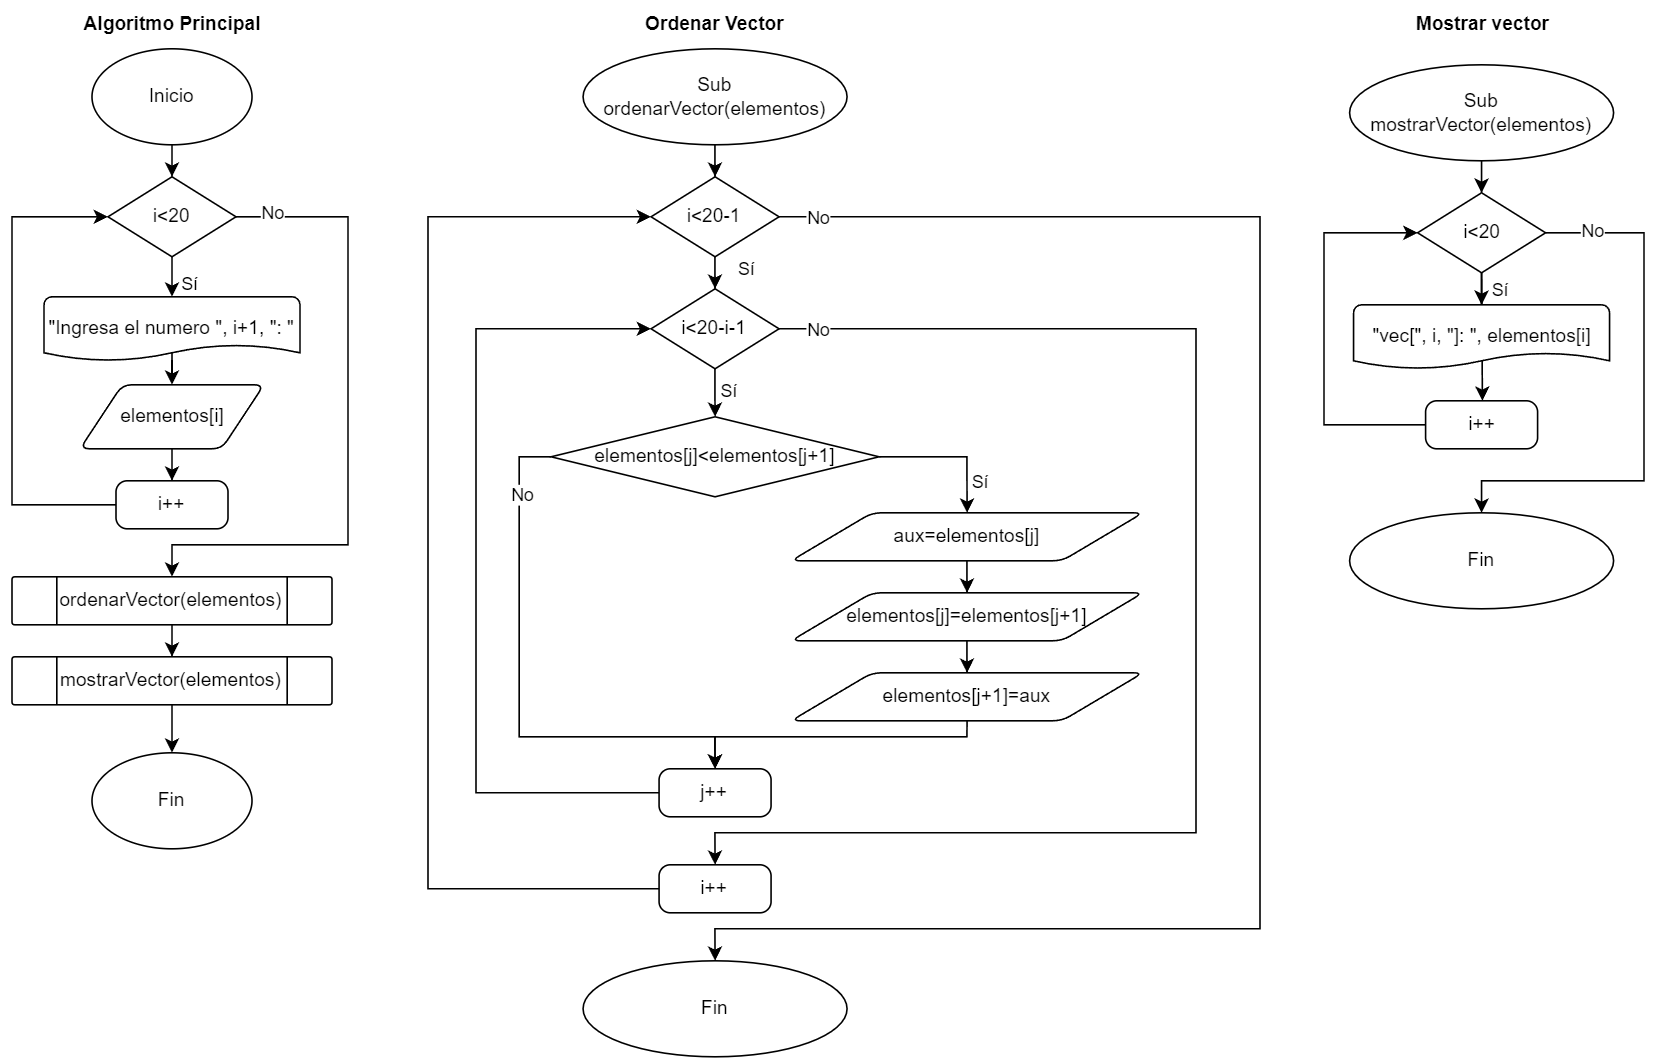

The diagram above was exported from draw.io. Its source (the exported page's mxGraphModel, read from the mxfile embedded in the PNG):
<mxGraphModel dx="1750" dy="927" grid="1" gridSize="10" guides="1" tooltips="1" connect="1" arrows="1" fold="1" page="1" pageScale="1" pageWidth="827" pageHeight="1169" math="0" shadow="0">
  <root>
    <mxCell id="0" />
    <mxCell id="1" parent="0" />
    <mxCell id="-ethHk-wZbCGxGiRy9Sq-1" value="&lt;b&gt;Algoritmo Principal&lt;/b&gt;" style="text;html=1;align=center;verticalAlign=middle;resizable=0;points=[];autosize=1;strokeColor=none;fillColor=none;" parent="1" vertex="1">
      <mxGeometry x="95" y="20" width="130" height="30" as="geometry" />
    </mxCell>
    <mxCell id="-ethHk-wZbCGxGiRy9Sq-2" value="Inicio" style="strokeWidth=1;html=1;shape=mxgraph.flowchart.start_1;whiteSpace=wrap;" parent="1" vertex="1">
      <mxGeometry x="110" y="50" width="100" height="60" as="geometry" />
    </mxCell>
    <mxCell id="-ethHk-wZbCGxGiRy9Sq-5" value="Fin" style="strokeWidth=1;html=1;shape=mxgraph.flowchart.start_1;whiteSpace=wrap;" parent="1" vertex="1">
      <mxGeometry x="110" y="490" width="100" height="60" as="geometry" />
    </mxCell>
    <mxCell id="BSf4m8hW3d8QjsjjichQ-4" style="edgeStyle=orthogonalEdgeStyle;rounded=0;orthogonalLoop=1;jettySize=auto;html=1;entryX=0.5;entryY=0;entryDx=0;entryDy=0;" parent="1" source="-ethHk-wZbCGxGiRy9Sq-6" target="5HgGhyI18loC0fYV0wvq-4" edge="1">
      <mxGeometry relative="1" as="geometry">
        <Array as="points">
          <mxPoint x="270" y="155" />
          <mxPoint x="270" y="360" />
          <mxPoint x="160" y="360" />
        </Array>
      </mxGeometry>
    </mxCell>
    <mxCell id="BSf4m8hW3d8QjsjjichQ-5" value="No" style="edgeLabel;html=1;align=center;verticalAlign=middle;resizable=0;points=[];" parent="BSf4m8hW3d8QjsjjichQ-4" vertex="1" connectable="0">
      <mxGeometry x="-0.8897" y="3" relative="1" as="geometry">
        <mxPoint as="offset" />
      </mxGeometry>
    </mxCell>
    <mxCell id="-ethHk-wZbCGxGiRy9Sq-6" value="i&amp;lt;20" style="strokeWidth=1;html=1;shape=mxgraph.flowchart.decision;whiteSpace=wrap;" parent="1" vertex="1">
      <mxGeometry x="120" y="130" width="80" height="50" as="geometry" />
    </mxCell>
    <mxCell id="-ethHk-wZbCGxGiRy9Sq-7" style="edgeStyle=orthogonalEdgeStyle;rounded=0;orthogonalLoop=1;jettySize=auto;html=1;entryX=0.5;entryY=0;entryDx=0;entryDy=0;entryPerimeter=0;" parent="1" source="-ethHk-wZbCGxGiRy9Sq-2" target="-ethHk-wZbCGxGiRy9Sq-6" edge="1">
      <mxGeometry relative="1" as="geometry" />
    </mxCell>
    <mxCell id="_B34YBbl9dhEDlcdZoR3-2" style="edgeStyle=orthogonalEdgeStyle;rounded=0;orthogonalLoop=1;jettySize=auto;html=1;entryX=0.5;entryY=0;entryDx=0;entryDy=0;exitX=0.5;exitY=0;exitDx=0;exitDy=0;exitPerimeter=0;" parent="1" source="-ethHk-wZbCGxGiRy9Sq-8" target="-ethHk-wZbCGxGiRy9Sq-10" edge="1">
      <mxGeometry relative="1" as="geometry">
        <Array as="points">
          <mxPoint x="160" y="230" />
          <mxPoint x="160" y="230" />
        </Array>
      </mxGeometry>
    </mxCell>
    <mxCell id="-ethHk-wZbCGxGiRy9Sq-8" value="&quot;Ingresa el numero &quot;, i+1, &quot;: &quot;" style="strokeWidth=1;html=1;shape=mxgraph.flowchart.document2;whiteSpace=wrap;size=0.25;" parent="1" vertex="1">
      <mxGeometry x="80" y="205" width="160" height="40" as="geometry" />
    </mxCell>
    <mxCell id="-ethHk-wZbCGxGiRy9Sq-9" style="edgeStyle=orthogonalEdgeStyle;rounded=0;orthogonalLoop=1;jettySize=auto;html=1;entryX=0.5;entryY=0;entryDx=0;entryDy=0;entryPerimeter=0;" parent="1" source="-ethHk-wZbCGxGiRy9Sq-6" target="-ethHk-wZbCGxGiRy9Sq-8" edge="1">
      <mxGeometry relative="1" as="geometry" />
    </mxCell>
    <mxCell id="BSf4m8hW3d8QjsjjichQ-2" value="Sí" style="edgeLabel;html=1;align=center;verticalAlign=middle;resizable=0;points=[];" parent="-ethHk-wZbCGxGiRy9Sq-9" vertex="1" connectable="0">
      <mxGeometry x="0.523" y="2" relative="1" as="geometry">
        <mxPoint x="8" y="4" as="offset" />
      </mxGeometry>
    </mxCell>
    <mxCell id="5HgGhyI18loC0fYV0wvq-2" style="edgeStyle=orthogonalEdgeStyle;rounded=0;orthogonalLoop=1;jettySize=auto;html=1;entryX=0.5;entryY=0;entryDx=0;entryDy=0;" parent="1" source="-ethHk-wZbCGxGiRy9Sq-10" target="5HgGhyI18loC0fYV0wvq-1" edge="1">
      <mxGeometry relative="1" as="geometry" />
    </mxCell>
    <mxCell id="-ethHk-wZbCGxGiRy9Sq-10" value="elementos[i]" style="shape=parallelogram;html=1;strokeWidth=1;perimeter=parallelogramPerimeter;whiteSpace=wrap;rounded=1;arcSize=12;size=0.23;" parent="1" vertex="1">
      <mxGeometry x="102.5" y="260" width="115" height="40" as="geometry" />
    </mxCell>
    <mxCell id="5HgGhyI18loC0fYV0wvq-1" value="i++" style="rounded=1;whiteSpace=wrap;html=1;absoluteArcSize=1;arcSize=14;strokeWidth=1;" parent="1" vertex="1">
      <mxGeometry x="125" y="320" width="70" height="30" as="geometry" />
    </mxCell>
    <mxCell id="MM3P6vXp_0hRo2LyiTEJ-3" style="edgeStyle=orthogonalEdgeStyle;rounded=0;orthogonalLoop=1;jettySize=auto;html=1;entryX=0.5;entryY=0;entryDx=0;entryDy=0;" parent="1" source="5HgGhyI18loC0fYV0wvq-4" target="MM3P6vXp_0hRo2LyiTEJ-2" edge="1">
      <mxGeometry relative="1" as="geometry" />
    </mxCell>
    <mxCell id="5HgGhyI18loC0fYV0wvq-4" value="ordenarVector(elementos)" style="verticalLabelPosition=middle;verticalAlign=middle;html=1;shape=process;whiteSpace=wrap;rounded=1;size=0.14;arcSize=6;strokeWidth=1;gradientColor=default;fillColor=none;fontSize=12;labelPosition=center;align=center;spacing=2;" parent="1" vertex="1">
      <mxGeometry x="60" y="380" width="200" height="30" as="geometry" />
    </mxCell>
    <mxCell id="MM3P6vXp_0hRo2LyiTEJ-2" value="mostrarVector(elementos)" style="verticalLabelPosition=middle;verticalAlign=middle;html=1;shape=process;whiteSpace=wrap;rounded=1;size=0.14;arcSize=6;strokeWidth=1;gradientColor=default;fillColor=none;fontSize=12;labelPosition=center;align=center;spacing=2;" parent="1" vertex="1">
      <mxGeometry x="60" y="430" width="200" height="30" as="geometry" />
    </mxCell>
    <mxCell id="MM3P6vXp_0hRo2LyiTEJ-4" style="edgeStyle=orthogonalEdgeStyle;rounded=0;orthogonalLoop=1;jettySize=auto;html=1;entryX=0.5;entryY=0;entryDx=0;entryDy=0;entryPerimeter=0;" parent="1" source="MM3P6vXp_0hRo2LyiTEJ-2" target="-ethHk-wZbCGxGiRy9Sq-5" edge="1">
      <mxGeometry relative="1" as="geometry" />
    </mxCell>
    <mxCell id="MM3P6vXp_0hRo2LyiTEJ-5" value="&lt;b&gt;Ordenar Vector&lt;/b&gt;" style="text;html=1;align=center;verticalAlign=middle;resizable=0;points=[];autosize=1;strokeColor=none;fillColor=none;" parent="1" vertex="1">
      <mxGeometry x="444.42" y="20" width="110" height="30" as="geometry" />
    </mxCell>
    <mxCell id="JGh0f-JpnLsbT5izu5oz-1" value="Sub&lt;br&gt;ordenarVector(elementos)" style="strokeWidth=1;html=1;shape=mxgraph.flowchart.start_1;whiteSpace=wrap;" parent="1" vertex="1">
      <mxGeometry x="416.92" y="50" width="165" height="60" as="geometry" />
    </mxCell>
    <mxCell id="BSf4m8hW3d8QjsjjichQ-1" value="i&amp;lt;20-1" style="strokeWidth=1;html=1;shape=mxgraph.flowchart.decision;whiteSpace=wrap;" parent="1" vertex="1">
      <mxGeometry x="459.42" y="130" width="80" height="50" as="geometry" />
    </mxCell>
    <mxCell id="BSf4m8hW3d8QjsjjichQ-3" style="edgeStyle=orthogonalEdgeStyle;rounded=0;orthogonalLoop=1;jettySize=auto;html=1;entryX=0;entryY=0.5;entryDx=0;entryDy=0;entryPerimeter=0;" parent="1" source="5HgGhyI18loC0fYV0wvq-1" target="-ethHk-wZbCGxGiRy9Sq-6" edge="1">
      <mxGeometry relative="1" as="geometry">
        <Array as="points">
          <mxPoint x="60" y="335" />
          <mxPoint x="60" y="155" />
        </Array>
      </mxGeometry>
    </mxCell>
    <mxCell id="BSf4m8hW3d8QjsjjichQ-6" style="edgeStyle=orthogonalEdgeStyle;rounded=0;orthogonalLoop=1;jettySize=auto;html=1;entryX=0.5;entryY=0;entryDx=0;entryDy=0;entryPerimeter=0;" parent="1" source="JGh0f-JpnLsbT5izu5oz-1" target="BSf4m8hW3d8QjsjjichQ-1" edge="1">
      <mxGeometry relative="1" as="geometry" />
    </mxCell>
    <mxCell id="hixFcsoNpyqj0RqTeG0d-4" style="edgeStyle=orthogonalEdgeStyle;rounded=0;orthogonalLoop=1;jettySize=auto;html=1;entryX=0.5;entryY=0;entryDx=0;entryDy=0;" parent="1" source="BSf4m8hW3d8QjsjjichQ-7" target="hixFcsoNpyqj0RqTeG0d-3" edge="1">
      <mxGeometry relative="1" as="geometry">
        <Array as="points">
          <mxPoint x="799.92" y="225" />
          <mxPoint x="799.92" y="540" />
          <mxPoint x="498.92" y="540" />
        </Array>
      </mxGeometry>
    </mxCell>
    <mxCell id="hixFcsoNpyqj0RqTeG0d-6" value="No" style="edgeLabel;html=1;align=center;verticalAlign=middle;resizable=0;points=[];" parent="hixFcsoNpyqj0RqTeG0d-4" vertex="1" connectable="0">
      <mxGeometry x="-0.948" y="-3" relative="1" as="geometry">
        <mxPoint y="-3" as="offset" />
      </mxGeometry>
    </mxCell>
    <mxCell id="BSf4m8hW3d8QjsjjichQ-7" value="i&amp;lt;20-i-1" style="strokeWidth=1;html=1;shape=mxgraph.flowchart.decision;whiteSpace=wrap;" parent="1" vertex="1">
      <mxGeometry x="459.42" y="200" width="80" height="50" as="geometry" />
    </mxCell>
    <mxCell id="BSf4m8hW3d8QjsjjichQ-8" style="edgeStyle=orthogonalEdgeStyle;rounded=0;orthogonalLoop=1;jettySize=auto;html=1;entryX=0.5;entryY=0;entryDx=0;entryDy=0;entryPerimeter=0;" parent="1" source="BSf4m8hW3d8QjsjjichQ-1" target="BSf4m8hW3d8QjsjjichQ-7" edge="1">
      <mxGeometry relative="1" as="geometry" />
    </mxCell>
    <mxCell id="BSf4m8hW3d8QjsjjichQ-9" value="Sí" style="edgeLabel;html=1;align=center;verticalAlign=middle;resizable=0;points=[];" parent="BSf4m8hW3d8QjsjjichQ-8" vertex="1" connectable="0">
      <mxGeometry x="0.5645" y="-2" relative="1" as="geometry">
        <mxPoint x="21" as="offset" />
      </mxGeometry>
    </mxCell>
    <mxCell id="BSf4m8hW3d8QjsjjichQ-21" style="edgeStyle=orthogonalEdgeStyle;rounded=0;orthogonalLoop=1;jettySize=auto;html=1;entryX=0.5;entryY=0;entryDx=0;entryDy=0;exitX=1;exitY=0.5;exitDx=0;exitDy=0;exitPerimeter=0;" parent="1" source="BSf4m8hW3d8QjsjjichQ-10" target="BSf4m8hW3d8QjsjjichQ-16" edge="1">
      <mxGeometry relative="1" as="geometry" />
    </mxCell>
    <mxCell id="BSf4m8hW3d8QjsjjichQ-26" value="Sí" style="edgeLabel;html=1;align=center;verticalAlign=middle;resizable=0;points=[];" parent="BSf4m8hW3d8QjsjjichQ-21" vertex="1" connectable="0">
      <mxGeometry x="0.581" y="-1" relative="1" as="geometry">
        <mxPoint x="8" y="-2" as="offset" />
      </mxGeometry>
    </mxCell>
    <mxCell id="BSf4m8hW3d8QjsjjichQ-27" style="edgeStyle=orthogonalEdgeStyle;rounded=0;orthogonalLoop=1;jettySize=auto;html=1;entryX=0.5;entryY=0;entryDx=0;entryDy=0;exitX=0;exitY=0.5;exitDx=0;exitDy=0;exitPerimeter=0;" parent="1" source="BSf4m8hW3d8QjsjjichQ-10" target="BSf4m8hW3d8QjsjjichQ-24" edge="1">
      <mxGeometry relative="1" as="geometry">
        <Array as="points">
          <mxPoint x="376.92" y="305" />
          <mxPoint x="376.92" y="480" />
          <mxPoint x="499.92" y="480" />
        </Array>
      </mxGeometry>
    </mxCell>
    <mxCell id="BSf4m8hW3d8QjsjjichQ-29" value="No" style="edgeLabel;html=1;align=center;verticalAlign=middle;resizable=0;points=[];" parent="BSf4m8hW3d8QjsjjichQ-27" vertex="1" connectable="0">
      <mxGeometry x="-0.7422" y="1" relative="1" as="geometry">
        <mxPoint as="offset" />
      </mxGeometry>
    </mxCell>
    <mxCell id="BSf4m8hW3d8QjsjjichQ-10" value="elementos[j]&amp;lt;elementos[j+1]" style="strokeWidth=1;html=1;shape=mxgraph.flowchart.decision;whiteSpace=wrap;" parent="1" vertex="1">
      <mxGeometry x="396.92" y="280" width="205" height="50" as="geometry" />
    </mxCell>
    <mxCell id="BSf4m8hW3d8QjsjjichQ-11" style="edgeStyle=orthogonalEdgeStyle;rounded=0;orthogonalLoop=1;jettySize=auto;html=1;entryX=0.5;entryY=0;entryDx=0;entryDy=0;entryPerimeter=0;" parent="1" source="BSf4m8hW3d8QjsjjichQ-7" target="BSf4m8hW3d8QjsjjichQ-10" edge="1">
      <mxGeometry relative="1" as="geometry" />
    </mxCell>
    <mxCell id="BSf4m8hW3d8QjsjjichQ-12" value="Sí" style="edgeLabel;html=1;align=center;verticalAlign=middle;resizable=0;points=[];" parent="BSf4m8hW3d8QjsjjichQ-11" vertex="1" connectable="0">
      <mxGeometry x="0.3283" y="2" relative="1" as="geometry">
        <mxPoint x="6" as="offset" />
      </mxGeometry>
    </mxCell>
    <mxCell id="BSf4m8hW3d8QjsjjichQ-22" style="edgeStyle=orthogonalEdgeStyle;rounded=0;orthogonalLoop=1;jettySize=auto;html=1;entryX=0.5;entryY=0;entryDx=0;entryDy=0;" parent="1" source="BSf4m8hW3d8QjsjjichQ-16" target="BSf4m8hW3d8QjsjjichQ-19" edge="1">
      <mxGeometry relative="1" as="geometry" />
    </mxCell>
    <mxCell id="BSf4m8hW3d8QjsjjichQ-16" value="aux=elementos[j]" style="shape=parallelogram;html=1;strokeWidth=1;perimeter=parallelogramPerimeter;whiteSpace=wrap;rounded=1;arcSize=12;size=0.23;" parent="1" vertex="1">
      <mxGeometry x="546.92" y="340" width="220" height="30" as="geometry" />
    </mxCell>
    <mxCell id="BSf4m8hW3d8QjsjjichQ-23" style="edgeStyle=orthogonalEdgeStyle;rounded=0;orthogonalLoop=1;jettySize=auto;html=1;entryX=0.5;entryY=0;entryDx=0;entryDy=0;" parent="1" source="BSf4m8hW3d8QjsjjichQ-19" target="BSf4m8hW3d8QjsjjichQ-20" edge="1">
      <mxGeometry relative="1" as="geometry" />
    </mxCell>
    <mxCell id="BSf4m8hW3d8QjsjjichQ-19" value="elementos[j]=elementos[j+1]" style="shape=parallelogram;html=1;strokeWidth=1;perimeter=parallelogramPerimeter;whiteSpace=wrap;rounded=1;arcSize=12;size=0.23;" parent="1" vertex="1">
      <mxGeometry x="546.92" y="390" width="220" height="30" as="geometry" />
    </mxCell>
    <mxCell id="BSf4m8hW3d8QjsjjichQ-28" style="edgeStyle=orthogonalEdgeStyle;rounded=0;orthogonalLoop=1;jettySize=auto;html=1;entryX=0.5;entryY=0;entryDx=0;entryDy=0;exitX=0.5;exitY=1;exitDx=0;exitDy=0;" parent="1" source="BSf4m8hW3d8QjsjjichQ-20" target="BSf4m8hW3d8QjsjjichQ-24" edge="1">
      <mxGeometry relative="1" as="geometry">
        <Array as="points">
          <mxPoint x="656.92" y="480" />
          <mxPoint x="499.92" y="480" />
        </Array>
      </mxGeometry>
    </mxCell>
    <mxCell id="BSf4m8hW3d8QjsjjichQ-20" value="elementos[j+1]=aux" style="shape=parallelogram;html=1;strokeWidth=1;perimeter=parallelogramPerimeter;whiteSpace=wrap;rounded=1;arcSize=12;size=0.23;" parent="1" vertex="1">
      <mxGeometry x="546.92" y="440" width="220" height="30" as="geometry" />
    </mxCell>
    <mxCell id="BSf4m8hW3d8QjsjjichQ-24" value="j++" style="rounded=1;whiteSpace=wrap;html=1;absoluteArcSize=1;arcSize=14;strokeWidth=1;" parent="1" vertex="1">
      <mxGeometry x="464.42" y="500" width="70" height="30" as="geometry" />
    </mxCell>
    <mxCell id="hixFcsoNpyqj0RqTeG0d-2" style="edgeStyle=orthogonalEdgeStyle;rounded=0;orthogonalLoop=1;jettySize=auto;html=1;entryX=0;entryY=0.5;entryDx=0;entryDy=0;entryPerimeter=0;" parent="1" source="BSf4m8hW3d8QjsjjichQ-24" target="BSf4m8hW3d8QjsjjichQ-7" edge="1">
      <mxGeometry relative="1" as="geometry">
        <Array as="points">
          <mxPoint x="349.92" y="515" />
          <mxPoint x="349.92" y="225" />
        </Array>
      </mxGeometry>
    </mxCell>
    <mxCell id="hixFcsoNpyqj0RqTeG0d-3" value="i++" style="rounded=1;whiteSpace=wrap;html=1;absoluteArcSize=1;arcSize=14;strokeWidth=1;" parent="1" vertex="1">
      <mxGeometry x="464.42" y="560" width="70" height="30" as="geometry" />
    </mxCell>
    <mxCell id="hixFcsoNpyqj0RqTeG0d-5" style="edgeStyle=orthogonalEdgeStyle;rounded=0;orthogonalLoop=1;jettySize=auto;html=1;entryX=0;entryY=0.5;entryDx=0;entryDy=0;entryPerimeter=0;exitX=0;exitY=0.5;exitDx=0;exitDy=0;" parent="1" source="hixFcsoNpyqj0RqTeG0d-3" target="BSf4m8hW3d8QjsjjichQ-1" edge="1">
      <mxGeometry relative="1" as="geometry">
        <Array as="points">
          <mxPoint x="319.92" y="575" />
          <mxPoint x="319.92" y="155" />
        </Array>
      </mxGeometry>
    </mxCell>
    <mxCell id="hixFcsoNpyqj0RqTeG0d-7" value="Fin" style="strokeWidth=1;html=1;shape=mxgraph.flowchart.start_1;whiteSpace=wrap;" parent="1" vertex="1">
      <mxGeometry x="416.92" y="620" width="165" height="60" as="geometry" />
    </mxCell>
    <mxCell id="hixFcsoNpyqj0RqTeG0d-9" style="edgeStyle=orthogonalEdgeStyle;rounded=0;orthogonalLoop=1;jettySize=auto;html=1;entryX=0.5;entryY=0;entryDx=0;entryDy=0;entryPerimeter=0;" parent="1" source="BSf4m8hW3d8QjsjjichQ-1" target="hixFcsoNpyqj0RqTeG0d-7" edge="1">
      <mxGeometry relative="1" as="geometry">
        <Array as="points">
          <mxPoint x="839.92" y="155" />
          <mxPoint x="839.92" y="600" />
          <mxPoint x="499.92" y="600" />
        </Array>
      </mxGeometry>
    </mxCell>
    <mxCell id="hixFcsoNpyqj0RqTeG0d-10" value="No" style="edgeLabel;html=1;align=center;verticalAlign=middle;resizable=0;points=[];" parent="hixFcsoNpyqj0RqTeG0d-9" vertex="1" connectable="0">
      <mxGeometry x="-0.9579" relative="1" as="geometry">
        <mxPoint as="offset" />
      </mxGeometry>
    </mxCell>
    <mxCell id="hixFcsoNpyqj0RqTeG0d-11" value="&lt;b&gt;Mostrar vector&lt;/b&gt;" style="text;html=1;align=center;verticalAlign=middle;resizable=0;points=[];autosize=1;strokeColor=none;fillColor=none;" parent="1" vertex="1">
      <mxGeometry x="923.5" y="20" width="110" height="30" as="geometry" />
    </mxCell>
    <mxCell id="hixFcsoNpyqj0RqTeG0d-12" value="Sub&lt;br&gt;mostrarVector(elementos)" style="strokeWidth=1;html=1;shape=mxgraph.flowchart.start_1;whiteSpace=wrap;" parent="1" vertex="1">
      <mxGeometry x="896" y="60" width="165" height="60" as="geometry" />
    </mxCell>
    <mxCell id="hixFcsoNpyqj0RqTeG0d-13" value="Fin" style="strokeWidth=1;html=1;shape=mxgraph.flowchart.start_1;whiteSpace=wrap;" parent="1" vertex="1">
      <mxGeometry x="896" y="340" width="165" height="60" as="geometry" />
    </mxCell>
    <mxCell id="hixFcsoNpyqj0RqTeG0d-17" value="" style="edgeStyle=orthogonalEdgeStyle;rounded=0;orthogonalLoop=1;jettySize=auto;html=1;" parent="1" source="hixFcsoNpyqj0RqTeG0d-14" target="hixFcsoNpyqj0RqTeG0d-16" edge="1">
      <mxGeometry relative="1" as="geometry" />
    </mxCell>
    <mxCell id="hixFcsoNpyqj0RqTeG0d-14" value="i&amp;lt;20" style="strokeWidth=1;html=1;shape=mxgraph.flowchart.decision;whiteSpace=wrap;" parent="1" vertex="1">
      <mxGeometry x="938.5" y="140" width="80" height="50" as="geometry" />
    </mxCell>
    <mxCell id="hixFcsoNpyqj0RqTeG0d-15" style="edgeStyle=orthogonalEdgeStyle;rounded=0;orthogonalLoop=1;jettySize=auto;html=1;entryX=0.5;entryY=0;entryDx=0;entryDy=0;entryPerimeter=0;" parent="1" source="hixFcsoNpyqj0RqTeG0d-12" target="hixFcsoNpyqj0RqTeG0d-14" edge="1">
      <mxGeometry relative="1" as="geometry" />
    </mxCell>
    <mxCell id="hixFcsoNpyqj0RqTeG0d-19" style="edgeStyle=orthogonalEdgeStyle;rounded=0;orthogonalLoop=1;jettySize=auto;html=1;entryX=0.5;entryY=0;entryDx=0;entryDy=0;exitX=0.5;exitY=0;exitDx=0;exitDy=0;exitPerimeter=0;" parent="1" source="hixFcsoNpyqj0RqTeG0d-16" target="hixFcsoNpyqj0RqTeG0d-18" edge="1">
      <mxGeometry relative="1" as="geometry">
        <Array as="points">
          <mxPoint x="978.0000000000001" y="190" />
          <mxPoint x="979.0000000000001" y="190" />
          <mxPoint x="979.0000000000001" y="270" />
        </Array>
      </mxGeometry>
    </mxCell>
    <mxCell id="hixFcsoNpyqj0RqTeG0d-21" value="Sí" style="edgeLabel;html=1;align=center;verticalAlign=middle;resizable=0;points=[];" parent="hixFcsoNpyqj0RqTeG0d-19" vertex="1" connectable="0">
      <mxGeometry x="-0.4763" y="1" relative="1" as="geometry">
        <mxPoint x="10" y="4" as="offset" />
      </mxGeometry>
    </mxCell>
    <mxCell id="hixFcsoNpyqj0RqTeG0d-16" value="&quot;vec[&quot;, i, &quot;]: &quot;, elementos[i]" style="strokeWidth=1;html=1;shape=mxgraph.flowchart.document2;whiteSpace=wrap;size=0.25;" parent="1" vertex="1">
      <mxGeometry x="898.5" y="210" width="160" height="40" as="geometry" />
    </mxCell>
    <mxCell id="hixFcsoNpyqj0RqTeG0d-18" value="i++" style="rounded=1;whiteSpace=wrap;html=1;absoluteArcSize=1;arcSize=14;strokeWidth=1;" parent="1" vertex="1">
      <mxGeometry x="943.5" y="270" width="70" height="30" as="geometry" />
    </mxCell>
    <mxCell id="hixFcsoNpyqj0RqTeG0d-20" style="edgeStyle=orthogonalEdgeStyle;rounded=0;orthogonalLoop=1;jettySize=auto;html=1;entryX=0;entryY=0.5;entryDx=0;entryDy=0;entryPerimeter=0;" parent="1" source="hixFcsoNpyqj0RqTeG0d-18" target="hixFcsoNpyqj0RqTeG0d-14" edge="1">
      <mxGeometry relative="1" as="geometry">
        <Array as="points">
          <mxPoint x="880" y="285" />
          <mxPoint x="880" y="165" />
        </Array>
      </mxGeometry>
    </mxCell>
    <mxCell id="hixFcsoNpyqj0RqTeG0d-22" style="edgeStyle=orthogonalEdgeStyle;rounded=0;orthogonalLoop=1;jettySize=auto;html=1;entryX=0.5;entryY=0;entryDx=0;entryDy=0;entryPerimeter=0;" parent="1" source="hixFcsoNpyqj0RqTeG0d-14" target="hixFcsoNpyqj0RqTeG0d-13" edge="1">
      <mxGeometry relative="1" as="geometry">
        <Array as="points">
          <mxPoint x="1080" y="165" />
          <mxPoint x="1080" y="320" />
          <mxPoint x="979.0000000000001" y="320" />
        </Array>
      </mxGeometry>
    </mxCell>
    <mxCell id="hixFcsoNpyqj0RqTeG0d-23" value="No" style="edgeLabel;html=1;align=center;verticalAlign=middle;resizable=0;points=[];" parent="hixFcsoNpyqj0RqTeG0d-22" vertex="1" connectable="0">
      <mxGeometry x="-0.8282" y="2" relative="1" as="geometry">
        <mxPoint as="offset" />
      </mxGeometry>
    </mxCell>
  </root>
</mxGraphModel>